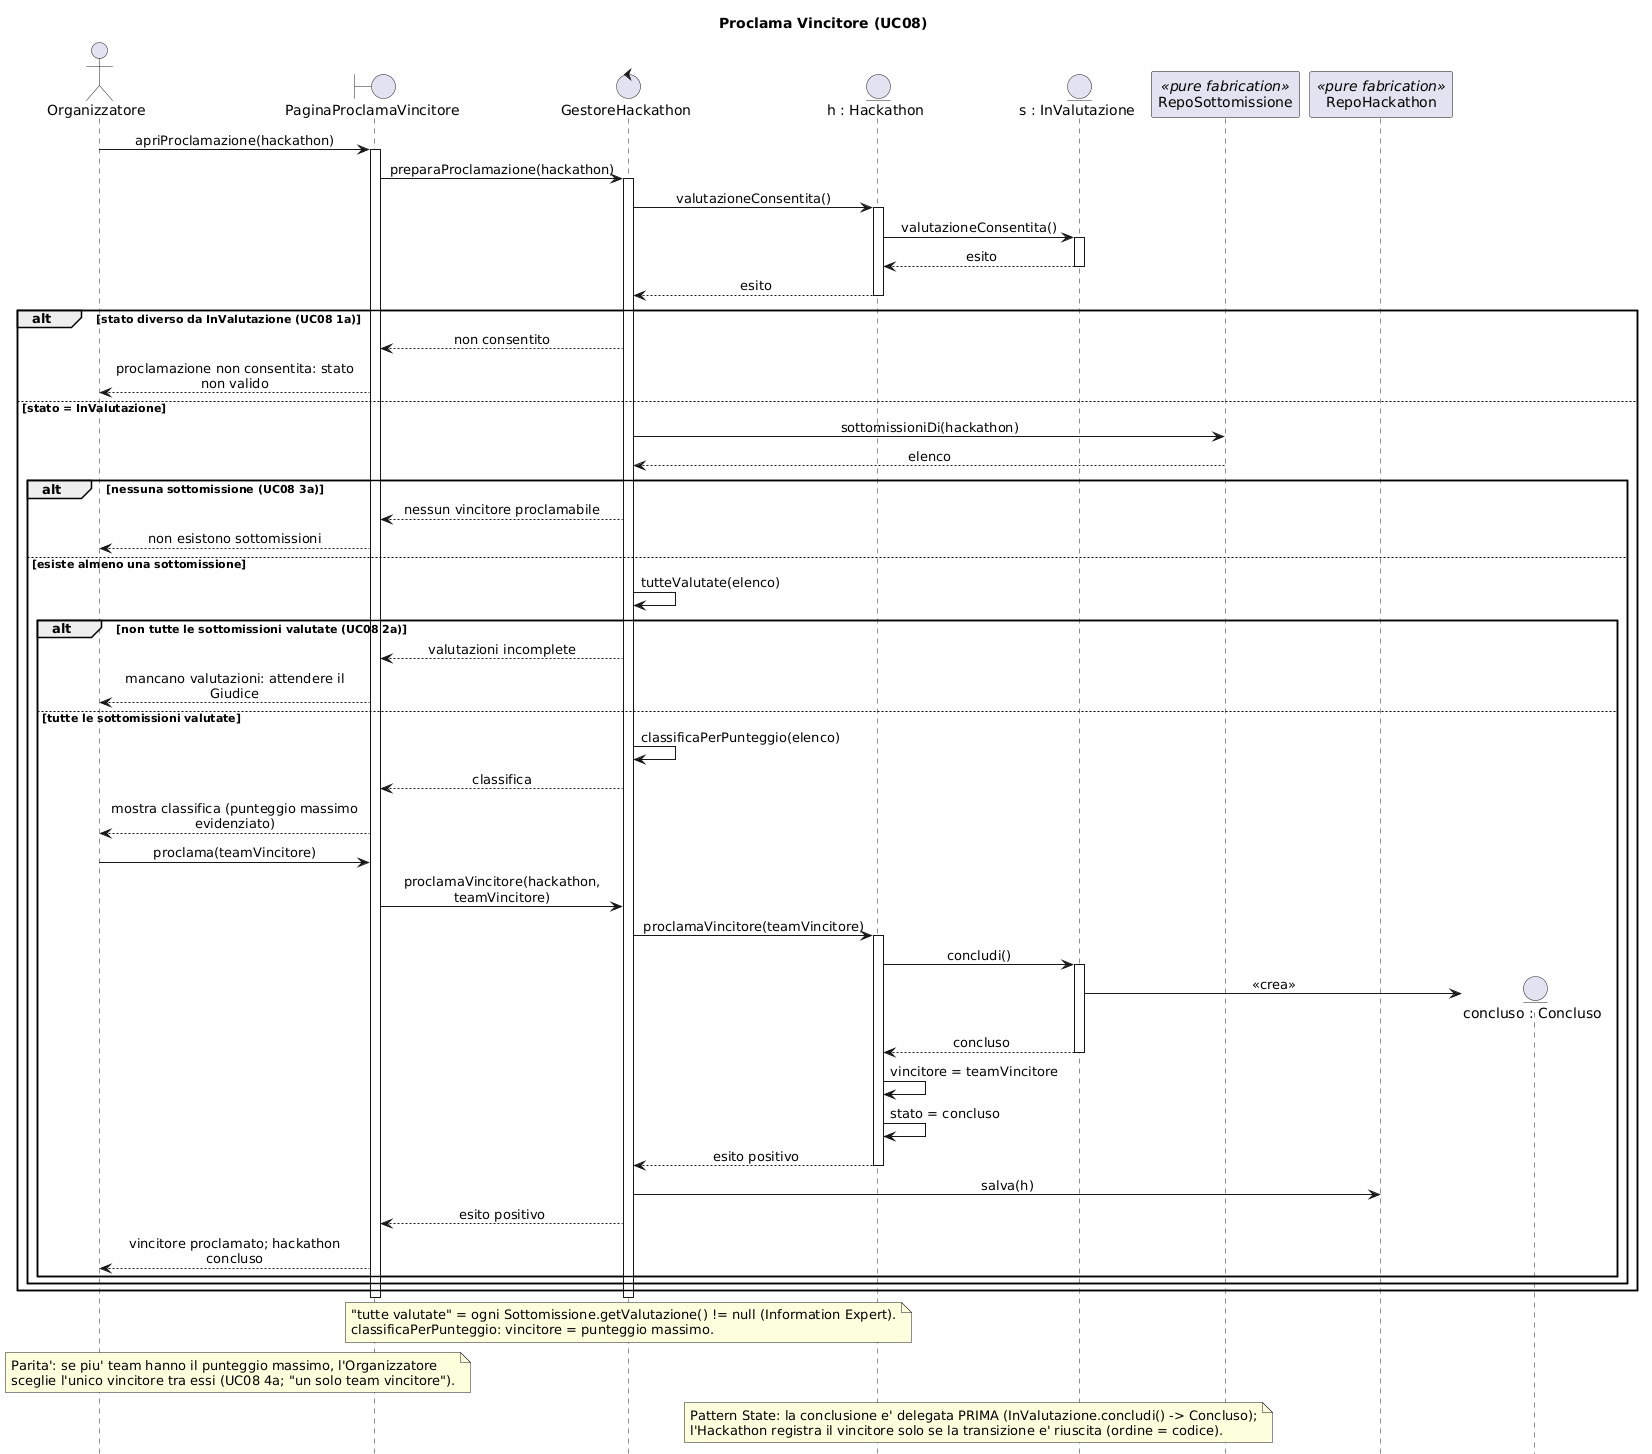

The diagram above was rendered by PlantUML. Its source (embedded in the PNG):
@startuml SEQ_ProclamaVincitore
' Diagramma di sequenza — realizzazione di UC08 Proclama Vincitore (2a iterazione HackHub). Bozza (CHANGE).
' Pattern State: la transizione InValutazione -> Concluso e' delegata allo stato corrente
' (InValutazione.concludi() crea Concluso). Information Expert: "tutte valutate" e classifica.
' Nuovo attributo Hackathon.vincitore (assente in iter.1).
' AGGIORNATO (allineato al codice realizzato): si delega PRIMA la conclusione (stato.concludi());
' il vincitore viene registrato solo se la transizione riesce (ordine come Hackathon.proclamaVincitore).
hide footbox
skinparam shadowing false
skinparam sequenceMessageAlign center
skinparam maxMessageSize 260

title Proclama Vincitore (UC08)

actor "Organizzatore" as Org
boundary "PaginaProclamaVincitore" as B
control "GestoreHackathon" as GH
entity "h : Hackathon" as H
entity "s : InValutazione" as S
participant "RepoSottomissione" as RS <<pure fabrication>>
participant "RepoHackathon" as Repo <<pure fabrication>>

Org -> B : apriProclamazione(hackathon)
activate B
B -> GH : preparaProclamazione(hackathon)
activate GH
GH -> H : valutazioneConsentita()
activate H
H -> S : valutazioneConsentita()
activate S
S --> H : esito
deactivate S
H --> GH : esito
deactivate H

alt stato diverso da InValutazione (UC08 1a)
    GH --> B : non consentito
    B --> Org : proclamazione non consentita: stato non valido
else stato = InValutazione
    GH -> RS : sottomissioniDi(hackathon)
    RS --> GH : elenco
    alt nessuna sottomissione (UC08 3a)
        GH --> B : nessun vincitore proclamabile
        B --> Org : non esistono sottomissioni
    else esiste almeno una sottomissione
        GH -> GH : tutteValutate(elenco)
        alt non tutte le sottomissioni valutate (UC08 2a)
            GH --> B : valutazioni incomplete
            B --> Org : mancano valutazioni: attendere il Giudice
        else tutte le sottomissioni valutate
            GH -> GH : classificaPerPunteggio(elenco)
            GH --> B : classifica
            B --> Org : mostra classifica (punteggio massimo evidenziato)
            Org -> B : proclama(teamVincitore)
            B -> GH : proclamaVincitore(hackathon, teamVincitore)
            GH -> H : proclamaVincitore(teamVincitore)
            activate H
            H -> S : concludi()
            activate S
            create entity "concluso : Concluso" as S2
            S -> S2 : <<crea>>
            S --> H : concluso
            deactivate S
            H -> H : vincitore = teamVincitore
            H -> H : stato = concluso
            H --> GH : esito positivo
            deactivate H
            GH -> Repo : salva(h)
            GH --> B : esito positivo
            B --> Org : vincitore proclamato; hackathon concluso
        end
    end
end
deactivate GH
deactivate B

note over GH
  "tutte valutate" = ogni Sottomissione.getValutazione() != null (Information Expert).
  classificaPerPunteggio: vincitore = punteggio massimo.
end note
note over Org, B
  Parita': se piu' team hanno il punteggio massimo, l'Organizzatore
  sceglie l'unico vincitore tra essi (UC08 4a; "un solo team vincitore").
end note
note over H, S
  Pattern State: la conclusione e' delegata PRIMA (InValutazione.concludi() -> Concluso);
  l'Hackathon registra il vincitore solo se la transizione e' riuscita (ordine = codice).
end note
@enduml